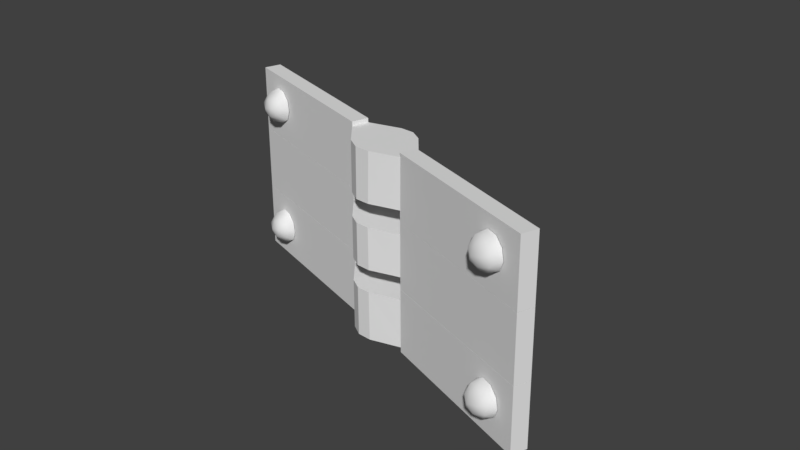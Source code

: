 # Source: dobradica.blend  (saved by Blender 2.78.0; exported with 4.5.12 LTS)
import bpy
from mathutils import Matrix  # noqa: F401  (used for matrix-valued properties, if any)

bpy.ops.wm.read_factory_settings(use_empty=True)
scene = bpy.context.scene
scene.name = 'Scene'

# ---- collections
col_collection_1 = bpy.data.collections.new('Collection 1'); scene.collection.children.link(col_collection_1)

# ---- world
world_world = bpy.data.worlds.new('World'); scene.world = world_world
world_world.color = (0.05088, 0.05088, 0.05088)
world_world.use_sun_shadow = False
world_world.sun_shadow_jitter_overblur = 0.0
world_world.cycles.sampling_method = 'MANUAL'

# ---- meshes
me_cube_000 = bpy.data.meshes.new('Cube.000')
me_cube_000.from_pydata([(-0.4442, -0.5943, 0.08085), (-0.4529, -0.5365, 0.215), (0.08897, -0.5894, 0.2984), (-0.4344, -0.6459, 0.2478), (-0.4485, -0.5523, 0.4648), (-0.437, -0.6199, 0.4851), (-0.8782, -0.5751, 0.06129), (-0.8715, -0.6148, 0.07321), (-0.8658, -0.6451, 0.1713), (-0.3629, -0.6254, 0.1407), (-0.3738, -0.5611, 0.1214), (-0.8834, -0.5411, 0.1401), (-0.05531, -0.5921, 0.1705), (-0.06044, -0.5582, 0.2493), (-0.04955, -0.6224, 0.2686), (-0.8632, -0.6544, 0.3182), (-0.8849, -0.5258, 0.2796), (-0.05785, -0.5674, 0.3961), (-0.3763, -0.5364, 0.3471), (-0.3587, -0.6404, 0.3783), (-0.05112, -0.6072, 0.4081), (-0.8824, -0.5351, 0.4264), (-0.367, -0.5854, 0.5058), (-0.8647, -0.6391, 0.4577), (-0.8766, -0.5654, 0.5246), (-0.8699, -0.6051, 0.5365), (-0.4442, -0.5943, 1.953), (-0.4529, -0.5365, 2.087), (0.08897, -0.5894, 2.171), (-0.4344, -0.6459, 2.12), (-0.4485, -0.5523, 2.337), (-0.437, -0.6199, 2.357), (-0.8782, -0.5751, 1.934), (-0.8715, -0.6148, 1.945), (-0.8658, -0.6451, 2.044), (-0.3629, -0.6254, 2.013), (-0.3738, -0.5611, 1.994), (-0.8834, -0.5411, 2.012), (-0.05531, -0.5921, 2.043), (-0.06044, -0.5582, 2.122), (-0.04955, -0.6224, 2.141), (-0.8632, -0.6544, 2.19), (-0.8849, -0.5258, 2.152), (-0.05785, -0.5674, 2.268), (-0.3763, -0.5364, 2.219), (-0.3587, -0.6404, 2.251), (-0.05112, -0.6072, 2.28), (-0.8824, -0.5351, 2.299), (-0.367, -0.5854, 2.378), (-0.8647, -0.6391, 2.33), (-0.8766, -0.5654, 2.397), (-0.8699, -0.6051, 2.409), (-1.815, -0.7252, -0.1223), (-1.815, -0.7252, 0.7975), (-1.815, -0.08314, -0.1223), (-1.815, -0.08314, 0.7975), (-0.8952, -0.7252, -0.1223), (-0.8952, -0.7252, 0.7975), (-0.8952, -0.08314, -0.1223), (-0.8952, -0.08314, 0.7975), (-1.815, -0.08314, 1.719), (-1.815, -0.08314, 0.7996), (-1.815, -0.7252, 1.719), (-1.815, -0.7252, 0.7996), (-1.815, -0.7252, 0.6356), (-1.815, -0.7252, 0.03962), (-1.815, -0.08314, 0.03962), (-1.815, -0.08314, 0.6356), (-0.8952, -0.08314, 0.03962), (-0.8952, -0.08314, 0.6356), (-0.8952, -0.7252, 0.03962), (-0.8952, -0.7252, 0.6356), (-0.8952, -0.7252, 0.7996), (-0.8952, -0.7252, 1.719), (-0.8952, -0.08314, 0.7996), (-0.8952, -0.08314, 1.719), (-1.815, -0.7252, 1.557), (-1.815, -0.7252, 0.9615), (-1.815, -0.08314, 0.9615), (-1.815, -0.08314, 1.557), (-0.8952, -0.08314, 0.9615), (-0.8952, -0.08314, 1.557), (-0.8952, -0.7252, 0.9615), (-0.8952, -0.7252, 1.557), (-1.815, -0.08314, 2.642), (-1.815, -0.08314, 1.722), (-1.815, -0.7252, 2.642), (-1.815, -0.7252, 1.722), (-0.8952, -0.7252, 1.722), (-0.8952, -0.7252, 2.642), (-0.8952, -0.08314, 1.722), (-0.8952, -0.08314, 2.642), (-1.815, -0.7252, 2.48), (-1.815, -0.7252, 1.884), (-1.815, -0.08314, 1.884), (-1.815, -0.08314, 2.48), (-0.8952, -0.08314, 1.884), (-0.8952, -0.08314, 2.48), (-0.8952, -0.7252, 1.884), (-0.8952, -0.7252, 2.48), (-1.815, -0.08314, 2.48), (-0.8952, -0.08314, 2.48), (-1.815, -0.08314, 2.588), (-0.8952, -0.08314, 2.588)], [], [(0, 7, 6), (0, 6, 10), (0, 10, 12), (0, 12, 9), (1, 11, 16), (2, 13, 17), (3, 14, 19), (1, 16, 18), (2, 17, 20), (3, 19, 15), (4, 21, 24), (5, 22, 25), (23, 5, 25), (25, 22, 24), (22, 4, 24), (15, 19, 23), (19, 5, 23), (20, 22, 5), (20, 17, 22), (17, 4, 22), (18, 21, 4), (18, 16, 21), (19, 20, 5), (19, 14, 20), (14, 2, 20), (17, 18, 4), (17, 13, 18), (13, 1, 18), (8, 3, 15), (9, 14, 3), (9, 12, 14), (12, 2, 14), (12, 13, 2), (12, 10, 13), (10, 1, 13), (10, 11, 1), (10, 6, 11), (8, 9, 3), (8, 7, 9), (7, 0, 9), (26, 33, 32), (26, 32, 36), (26, 36, 38), (26, 38, 35), (27, 37, 42), (28, 39, 43), (29, 40, 45), (27, 42, 44), (28, 43, 46), (29, 45, 41), (30, 47, 50), (31, 48, 51), (49, 31, 51), (51, 48, 50), (48, 30, 50), (41, 45, 49), (45, 31, 49), (46, 48, 31), (46, 43, 48), (43, 30, 48), (44, 47, 30), (44, 42, 47), (45, 46, 31), (45, 40, 46), (40, 28, 46), (43, 44, 30), (43, 39, 44), (39, 27, 44), (34, 29, 41), (35, 40, 29), (35, 38, 40), (38, 28, 40), (38, 39, 28), (38, 36, 39), (36, 27, 39), (36, 37, 27), (36, 32, 37), (34, 35, 29), (34, 33, 35), (33, 26, 35), (56, 70, 65, 52), (54, 66, 68, 58), (58, 68, 70, 56), (52, 65, 66, 54), (54, 58, 56, 52), (59, 55, 53, 57), (71, 57, 53, 64), (72, 82, 77, 63), (69, 59, 57, 71), (67, 55, 59, 69), (71, 64, 65, 70), (69, 71, 70, 68), (64, 67, 66, 65), (64, 53, 55, 67), (61, 78, 80, 74), (74, 80, 82, 72), (63, 77, 78, 61), (61, 74, 72, 63), (75, 60, 62, 73), (83, 73, 62, 76), (81, 75, 73, 83), (79, 60, 75, 81), (83, 76, 77, 82), (81, 83, 82, 80), (76, 79, 78, 77), (76, 62, 60, 79), (88, 98, 93, 87), (85, 94, 96, 90), (90, 96, 98, 88), (87, 93, 94, 85), (85, 90, 88, 87), (91, 84, 86, 89), (99, 89, 86, 92), (97, 91, 89, 99), (95, 84, 91, 97), (99, 92, 93, 98), (97, 99, 98, 96), (92, 95, 94, 93), (92, 86, 84, 95), (100, 101, 103, 102)])
me_cube_000.polygons.foreach_set('use_smooth', [1, 1, 1, 1, 1, 1, 1, 1, 1, 1, 1, 1, 1, 1, 1, 1, 1, 1, 1, 1, 1, 1, 1, 1, 1, 1, 1, 1, 1, 1, 1, 1, 1, 1, 1, 1, 1, 1, 1, 1, 1, 1, 1, 1, 1, 1, 1, 1, 1, 1, 1, 1, 1, 1, 1, 1, 1, 1, 1, 1, 1, 1, 1, 1, 1, 1, 1, 1, 1, 1, 1, 1, 1, 1, 1, 1, 1, 1, 1, 1, 0, 0, 0, 0, 0, 0, 0, 0, 0, 0, 0, 0, 0, 0, 0, 0, 0, 0, 0, 0, 0, 0, 0, 0, 0, 0, 0, 0, 0, 0, 0, 0, 0, 0, 0, 0, 0, 0, 0, 0])
me_cube_000.use_remesh_preserve_volume = False
me_cube_000.use_remesh_preserve_attributes = False
me_cube_000.use_mirror_vertex_groups = False
me_cube_000.update()
me_cube_001 = bpy.data.meshes.new('Cube.001')
me_cube_001.from_pydata([(-2.145, 0.00122, 2.476), (-1.225, 0.00122, 2.476), (-2.145, 0.00122, 2.476), (-1.225, 0.00122, 2.476), (6.074, 0.6115, 1.923), (6.576, 0.6589, 2.055), (6.547, 0.5951, 2.141), (5.627, 0.57, 2.091), (6.44, 0.6468, 2.305), (5.853, 0.5918, 2.328), (5.893, 0.6441, 1.901), (5.548, 0.6118, 1.915), (5.285, 0.5875, 2.014), (5.865, 0.5834, 1.984), (6.424, 0.6356, 1.962), (6.189, 0.672, 1.979), (6.406, 0.5981, 2.013), (6.702, 0.626, 2.091), (6.143, 0.5738, 2.112), (5.205, 0.5803, 2.161), (6.322, 0.6848, 2.118), (6.621, 0.6189, 2.238), (6.639, 0.6564, 2.187), (5.735, 0.5719, 2.222), (6.276, 0.5866, 2.251), (6.241, 0.6777, 2.265), (6.213, 0.617, 2.347), (5.338, 0.5932, 2.3), (5.979, 0.6533, 2.364), (5.633, 0.621, 2.378), (6.08, 0.6055, 0.04321), (6.583, 0.653, 0.1753), (6.553, 0.5891, 0.2617), (5.633, 0.5641, 0.2119), (6.446, 0.6408, 0.4257), (5.859, 0.5859, 0.4483), (5.9, 0.6382, 0.02213), (5.555, 0.6059, 0.03544), (5.292, 0.5815, 0.1346), (5.872, 0.5774, 0.1043), (6.43, 0.6297, 0.08275), (6.195, 0.666, 0.09977), (6.413, 0.5922, 0.1335), (6.708, 0.6201, 0.2112), (6.15, 0.5678, 0.2327), (5.212, 0.5744, 0.2818), (6.328, 0.6789, 0.2387), (6.628, 0.6129, 0.3583), (6.645, 0.6505, 0.3076), (5.742, 0.5659, 0.3424), (6.283, 0.5806, 0.3716), (6.248, 0.6717, 0.3859), (6.22, 0.611, 0.468), (5.345, 0.5872, 0.4207), (5.985, 0.6474, 0.485), (5.64, 0.6151, 0.4984), (-2.287, -0.004745, 0.02782), (-2.289, -0.00286, 0.6238), (-1.544, -0.04112, 0.02964), (-1.547, -0.03924, 0.6256), (-2.29, -0.001828, 0.9496), (-2.292, 5.746e-05, 1.546), (-1.548, -0.03821, 0.9514), (-1.55, -0.03632, 1.547), (-2.293, 0.001091, 1.872), (-2.295, 0.002977, 2.468), (-1.551, -0.03529, 1.874), (-1.553, -0.0334, 2.47), (0.4072, 0.2412, -0.1447), (0.404, 0.2441, 0.7751), (6.07, 0.7593, -0.1669), (6.066, 0.7622, 0.7528), (1.149, 0.2048, -0.1429), (1.146, 0.2077, 0.7769), (6.812, 0.7229, -0.1651), (6.809, 0.7258, 0.7546), (6.063, 0.7651, 1.675), (6.066, 0.7622, 0.7549), (0.4007, 0.247, 1.697), (0.404, 0.2441, 0.7771), (0.4045, 0.2436, 0.6132), (0.4066, 0.2417, 0.01723), (6.069, 0.7598, -0.005024), (6.067, 0.7617, 0.5909), (6.811, 0.7234, -0.003205), (6.809, 0.7253, 0.5927), (1.149, 0.2053, 0.01905), (1.147, 0.2072, 0.615), (1.146, 0.2077, 0.7789), (1.143, 0.2106, 1.699), (6.809, 0.7258, 0.7567), (6.805, 0.7287, 1.676), (0.4013, 0.2465, 1.535), (0.4034, 0.2446, 0.939), (6.066, 0.7627, 0.9168), (6.064, 0.7646, 1.513), (6.808, 0.7263, 0.9186), (6.806, 0.7282, 1.515), (1.146, 0.2082, 0.9408), (1.144, 0.2101, 1.537), (6.06, 0.768, 2.597), (6.063, 0.7651, 1.678), (0.3975, 0.2499, 2.62), (0.4007, 0.247, 1.7), (1.143, 0.2106, 1.702), (1.14, 0.2135, 2.621), (6.805, 0.7287, 1.679), (6.802, 0.7316, 2.599), (0.3981, 0.2494, 2.458), (0.4002, 0.2475, 1.862), (6.063, 0.7656, 1.839), (6.06, 0.7675, 2.435), (6.805, 0.7292, 1.841), (6.803, 0.7311, 2.437), (1.142, 0.2111, 1.864), (1.14, 0.213, 2.459), (1.151, 0.2055, 0.01904), (1.149, 0.2074, 0.615), (0.4086, 0.2419, 0.01722), (0.4065, 0.2438, 0.6132), (1.148, 0.2084, 0.9408), (1.146, 0.2103, 1.537), (0.4054, 0.2448, 0.939), (0.4033, 0.2467, 1.535), (1.144, 0.2113, 1.864), (1.142, 0.2132, 2.459), (0.4022, 0.2477, 1.862), (0.4001, 0.2496, 2.458), (-1.266, 0.2036, 1.863), (-2.17, 0.1209, 1.867), (-1.88, 0.1702, 1.865), (0.1554, 0.009805, 1.872), (1.029, 0.08969, 1.869), (0.7441, 0.042, 1.871), (-1.231, 0.2065, 2.459), (-2.175, 0.1201, 2.463), (-1.872, 0.1716, 2.461), (0.1331, 0.009839, 2.468), (1.016, 0.09069, 2.465), (0.7332, 0.04309, 2.467), (-1.263, 0.2007, 0.9406), (-2.167, 0.118, 0.9442), (-1.876, 0.1673, 0.942), (0.1586, 0.006885, 0.9497), (1.032, 0.08677, 0.9463), (0.7474, 0.03908, 0.9484), (-1.228, 0.2036, 1.537), (-2.172, 0.1172, 1.54), (-1.868, 0.1686, 1.538), (0.1363, 0.006919, 1.546), (1.02, 0.08777, 1.542), (0.7364, 0.04017, 1.544), (1.026, 0.08753, 0.6204), (0.1221, 0.004858, 0.624), (0.7353, 0.03828, 0.6226), (-2.163, 0.1197, 0.6182), (-1.29, 0.1996, 0.6148), (-1.883, 0.167, 0.6161), (-1.297, 0.1968, 0.01889), (-2.181, 0.1159, 0.02236), (-1.889, 0.1643, 0.02023), (0.08643, 0.001975, 0.02805), (1.031, 0.08836, 0.02433), (0.7271, 0.0369, 0.0266), (-2.295, 0.002977, 2.468), (-1.553, -0.0334, 2.47), (0.4001, 0.2496, 2.458), (1.142, 0.2132, 2.459), (0.7332, 0.04309, 2.467), (1.016, 0.09069, 2.465), (-1.231, 0.2065, 2.459), (-1.872, 0.1716, 2.461), (0.1331, 0.009839, 2.468), (-2.175, 0.1201, 2.463), (-2.296, 0.003317, 2.576), (-1.553, -0.03306, 2.577), (0.3997, 0.2499, 2.565), (1.142, 0.2135, 2.567), (0.7328, 0.04343, 2.574), (1.016, 0.09103, 2.572), (-1.231, 0.2068, 2.567), (-1.872, 0.1719, 2.568), (0.1327, 0.01018, 2.576), (-2.175, 0.1204, 2.57), (-1.544, -0.04145, -0.07388), (-2.286, -0.005073, -0.0757), (1.151, 0.2052, -0.08448), (0.409, 0.2415, -0.0863), (0.7275, 0.03657, -0.07692), (1.031, 0.08803, -0.07919), (0.0868, 0.001647, -0.07547), (-1.297, 0.1965, -0.08463), (-1.889, 0.164, -0.08329), (-2.181, 0.1156, -0.08116)], [], [(0, 1, 3, 2), (4, 11, 10), (4, 10, 14), (4, 14, 16), (4, 16, 13), (5, 15, 20), (6, 17, 21), (7, 18, 23), (5, 20, 22), (6, 21, 24), (7, 23, 19), (8, 25, 28), (9, 26, 29), (27, 9, 29), (29, 26, 28), (26, 8, 28), (19, 23, 27), (23, 9, 27), (24, 26, 9), (24, 21, 26), (21, 8, 26), (22, 25, 8), (22, 20, 25), (23, 24, 9), (23, 18, 24), (18, 6, 24), (21, 22, 8), (21, 17, 22), (17, 5, 22), (12, 7, 19), (13, 18, 7), (13, 16, 18), (16, 6, 18), (16, 17, 6), (16, 14, 17), (14, 5, 17), (14, 15, 5), (14, 10, 15), (12, 13, 7), (12, 11, 13), (11, 4, 13), (30, 37, 36), (30, 36, 40), (30, 40, 42), (30, 42, 39), (31, 41, 46), (32, 43, 47), (33, 44, 49), (31, 46, 48), (32, 47, 50), (33, 49, 45), (34, 51, 54), (35, 52, 55), (53, 35, 55), (55, 52, 54), (52, 34, 54), (45, 49, 53), (49, 35, 53), (50, 52, 35), (50, 47, 52), (47, 34, 52), (48, 51, 34), (48, 46, 51), (49, 50, 35), (49, 44, 50), (44, 32, 50), (47, 48, 34), (47, 43, 48), (43, 31, 48), (38, 33, 45), (39, 44, 33), (39, 42, 44), (42, 32, 44), (42, 43, 32), (42, 40, 43), (40, 31, 43), (40, 41, 31), (40, 36, 41), (38, 39, 33), (38, 37, 39), (37, 30, 39), (64, 65, 135, 129), (59, 58, 161, 153), (60, 61, 147, 141), (72, 86, 81, 68), (70, 82, 84, 74), (74, 84, 86, 72), (68, 81, 82, 70), (70, 74, 72, 68), (75, 71, 69, 73), (87, 73, 69, 80), (88, 98, 93, 79), (85, 75, 73, 87), (83, 71, 75, 85), (87, 80, 81, 86), (85, 87, 86, 84), (83, 85, 84, 82), (80, 83, 82, 81), (80, 69, 71, 83), (77, 94, 96, 90), (90, 96, 98, 88), (79, 93, 94, 77), (77, 90, 88, 79), (91, 76, 78, 89), (99, 89, 78, 92), (97, 91, 89, 99), (95, 76, 91, 97), (99, 92, 93, 98), (97, 99, 98, 96), (95, 97, 96, 94), (92, 95, 94, 93), (92, 78, 76, 95), (104, 114, 109, 103), (101, 110, 112, 106), (106, 112, 114, 104), (103, 109, 110, 101), (101, 106, 104, 103), (107, 100, 102, 105), (115, 105, 102, 108), (113, 107, 105, 115), (111, 100, 107, 113), (115, 108, 109, 114), (113, 115, 114, 112), (111, 113, 112, 110), (108, 111, 110, 109), (108, 102, 100, 111), (119, 117, 116, 118), (123, 121, 120, 122), (127, 125, 124, 126), (160, 158, 191, 192), (62, 60, 141, 143), (63, 62, 143, 149), (66, 64, 129, 131), (56, 57, 155, 159), (156, 152, 117, 119), (67, 66, 131, 137), (57, 59, 153, 155), (144, 140, 122, 120), (135, 65, 164, 173), (136, 135, 173, 171), (128, 134, 127, 126), (138, 132, 124, 125), (146, 150, 121, 123), (61, 63, 149, 147), (140, 146, 123, 122), (150, 144, 120, 121), (152, 162, 116, 117), (56, 159, 193, 185), (158, 156, 119, 118), (138, 125, 167, 169), (125, 127, 166, 167), (132, 138, 139, 133), (133, 139, 137, 131), (134, 128, 130, 136), (136, 130, 129, 135), (128, 132, 133, 130), (130, 133, 131, 129), (150, 146, 148, 151), (151, 148, 147, 149), (144, 150, 151, 145), (145, 151, 149, 143), (146, 140, 142, 148), (148, 142, 141, 147), (140, 144, 145, 142), (142, 145, 143, 141), (162, 152, 154, 163), (163, 154, 153, 161), (156, 158, 160, 157), (157, 160, 159, 155), (118, 116, 186, 187), (159, 160, 192, 193), (152, 156, 157, 154), (154, 157, 155, 153), (132, 128, 126, 124), (166, 170, 180, 176), (172, 168, 178, 182), (173, 164, 174, 183), (168, 169, 179, 178), (134, 136, 171, 170), (67, 137, 172, 165), (127, 134, 170, 166), (139, 138, 169, 168), (137, 139, 168, 172), (180, 179, 177, 176), (174, 175, 182, 183), (179, 180, 181, 178), (178, 181, 183, 182), (171, 173, 183, 181), (170, 171, 181, 180), (169, 167, 177, 179), (167, 166, 176, 177), (165, 172, 182, 175), (184, 185, 193, 190), (189, 191, 187, 186), (191, 189, 188, 192), (192, 188, 190, 193), (116, 162, 189, 186), (58, 56, 185, 184), (162, 163, 188, 189), (163, 161, 190, 188), (158, 118, 187, 191), (161, 58, 184, 190)])
me_cube_001.polygons.foreach_set('use_smooth', [0, 1, 1, 1, 1, 1, 1, 1, 1, 1, 1, 1, 1, 1, 1, 1, 1, 1, 1, 1, 1, 1, 1, 1, 1, 1, 1, 1, 1, 1, 1, 1, 1, 1, 1, 1, 1, 1, 1, 1, 1, 1, 1, 1, 1, 1, 1, 1, 1, 1, 1, 1, 1, 1, 1, 1, 1, 1, 1, 1, 1, 1, 1, 1, 1, 1, 1, 1, 1, 1, 1, 1, 1, 1, 1, 1, 1, 1, 1, 1, 1, 0, 0, 0, 0, 0, 0, 0, 0, 0, 0, 0, 0, 0, 0, 0, 0, 0, 0, 0, 0, 0, 0, 0, 0, 0, 0, 0, 0, 0, 0, 0, 0, 0, 0, 0, 0, 0, 0, 0, 0, 0, 0, 0, 0, 0, 0, 0, 0, 0, 0, 0, 0, 0, 0, 0, 0, 0, 0, 0, 0, 0, 0, 0, 0, 0, 0, 0, 0, 0, 0, 0, 0, 0, 0, 0, 0, 0, 0, 0, 0, 0, 0, 0, 0, 0, 0, 0, 0, 0, 0, 0, 0, 0, 0, 0, 0, 0, 0, 0, 0, 0, 0, 0, 0, 0, 0, 0, 0, 0, 0, 0, 0, 0, 0, 0, 0, 0, 0, 0, 0, 0])
me_cube_001.use_remesh_preserve_volume = False
me_cube_001.use_remesh_preserve_attributes = False
me_cube_001.use_mirror_vertex_groups = False
me_cube_001.update()

# ---- objects
ob_dobradica1_001 = bpy.data.objects.new('dobradica1.001', me_cube_000)
ob_dobradica1 = bpy.data.objects.new('dobradica1', me_cube_001)

# ---- transforms, parenting, visibility, modifiers, constraints
ob_dobradica1_001.location = (-0.002996, -0.0002598, 1.343)
ob_dobradica1_001.rotation_euler = (0.01199, -3.141, 1.217)
ob_dobradica1_001.scale = (0.005723, 0.08545, 0.02256)
ob_dobradica1_001.lineart.crease_threshold = 0.0
ob_dobradica1.location = (-0.002996, -0.0002596, 1.343)
ob_dobradica1.rotation_euler = (0.01199, -3.141, 0.6277)
ob_dobradica1.scale = (0.005723, 0.08545, 0.02256)
ob_dobradica1.lineart.crease_threshold = 0.0

# ---- collection membership
col_collection_1.objects.link(ob_dobradica1_001)
col_collection_1.objects.link(ob_dobradica1)

# ---- scene / render settings (as saved in the file)
scene.frame_start = 1; scene.frame_end = 250; scene.frame_set(1)
scene.render.engine = 'BLENDER_EEVEE_NEXT'
scene.render.resolution_percentage = 50
scene.render.dither_intensity = 0.0
scene.cycles.use_denoising = False
scene.cycles.samples = 128
scene.cycles.sampling_pattern = 'TABULATED_SOBOL'
scene.cycles.light_sampling_threshold = 0.0
scene.cycles.use_adaptive_sampling = False
scene.cycles.use_light_tree = False
scene.cycles.blur_glossy = 0.0
scene.cycles.sample_clamp_indirect = 0.0
scene.view_settings.view_transform = 'Standard'
bpy.context.view_layer.update()

# ---- added for rendering (the .blend has no active camera and no usable light): camera, sun
cam_auto = bpy.data.cameras.new('AutoCamera')
cam_auto.lens = 50.0
cam_auto.sensor_width = 36.0
cam_auto.clip_end = 1000.0
ob_auto_camera = bpy.data.objects.new('AutoCamera', cam_auto)
scene.collection.objects.link(ob_auto_camera)
ob_auto_camera.location = (0.178183, -0.205061, 1.46254)
ob_auto_camera.rotation_euler = (1.09748, -7.21219e-08, 0.694738)
scene.camera = ob_auto_camera
light_auto_sun = bpy.data.lights.new('AutoSun', 'SUN')
light_auto_sun.energy = 3.0
light_auto_sun.angle = 0.0523599
ob_auto_sun = bpy.data.objects.new('AutoSun', light_auto_sun)
scene.collection.objects.link(ob_auto_sun)
ob_auto_sun.rotation_euler = (0.872665, 0.174533, 0.523599)
bpy.context.view_layer.update()
